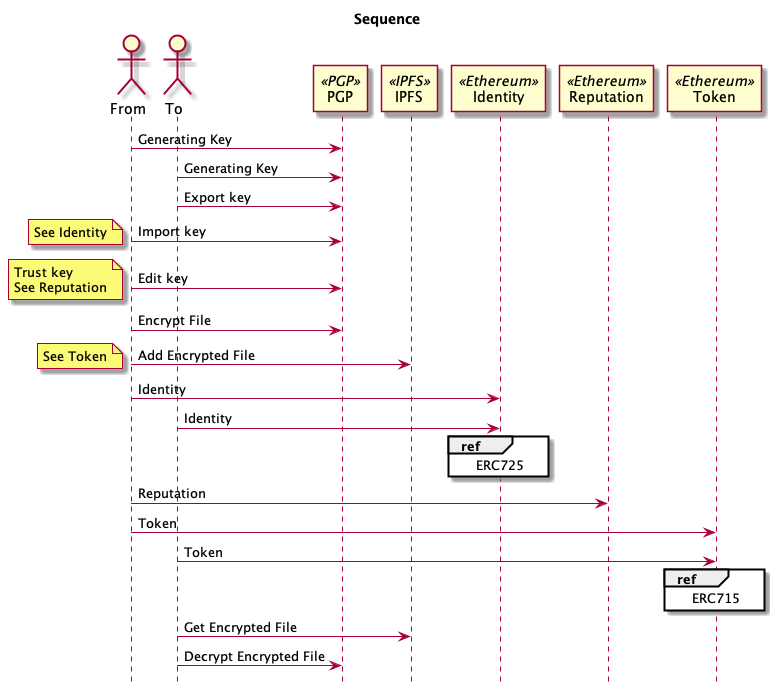

The diagram above was rendered by PlantUML. Its source (embedded in the PNG):
@startuml{sequence.png}
title Sequence
hide footbox

actor  "From" as From
actor  "To" as To
participant "PGP" as PGP <<PGP>>
participant "IPFS" as IPFS <<IPFS>>
participant "Identity" as Identity <<Ethereum>>
participant "Reputation" as Reputation <<Ethereum>>
participant "Token" as Token <<Ethereum>>

From -> PGP : Generating Key
To  -> PGP : Generating Key
To  -> PGP : Export key
From -> PGP : Import key
note left : See Identity
From -> PGP : Edit key
note left : Trust key\nSee Reputation
From -> PGP : Encrypt File
From -> IPFS : Add Encrypted File
note left : See Token
From -> Identity : Identity
To -> Identity : Identity
ref over Identity : ERC725
From -> Reputation : Reputation
From -> Token : Token
To -> Token : Token
ref over Token : ERC715
To -> IPFS : Get Encrypted File
To -> PGP : Decrypt Encrypted File
@enduml